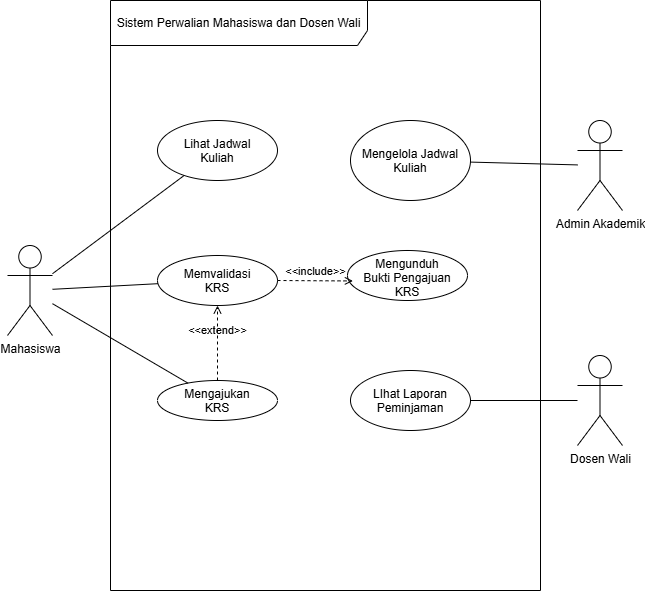

The diagram above was exported from draw.io. Its source (the exported page's mxGraphModel, read from the mxfile embedded in the PNG):
<mxGraphModel dx="779" dy="629" grid="1" gridSize="10" guides="1" tooltips="1" connect="1" arrows="1" fold="1" page="1" pageScale="1" pageWidth="850" pageHeight="1100" math="0" shadow="0">
  <root>
    <mxCell id="0" />
    <mxCell id="1" parent="0" />
    <mxCell id="JxUd3dBJYTBHB-6G_g-A-1" parent="1" style="shape=umlFrame;whiteSpace=wrap;html=1;pointerEvents=0;recursiveResize=0;container=1;collapsible=0;width=257;height=45;" value="Sistem Perwalian Mahasiswa dan Dosen Wali" vertex="1">
      <mxGeometry height="590" width="430" x="223" y="260" as="geometry" />
    </mxCell>
    <mxCell id="JxUd3dBJYTBHB-6G_g-A-5" parent="JxUd3dBJYTBHB-6G_g-A-1" style="ellipse;whiteSpace=wrap;html=1;shapeInside=1;" value="Lihat Jadwal Kuliah" vertex="1">
      <mxGeometry height="60" width="120" x="47" y="120" as="geometry" />
    </mxCell>
    <mxCell id="JxUd3dBJYTBHB-6G_g-A-6" parent="JxUd3dBJYTBHB-6G_g-A-1" style="ellipse;whiteSpace=wrap;html=1;shapeInside=1;" value="Mengelola Jadwal Kuliah" vertex="1">
      <mxGeometry height="80" width="120" x="240" y="120" as="geometry" />
    </mxCell>
    <mxCell id="2tYQwDgC4xGL3-aVKYkC-1" parent="JxUd3dBJYTBHB-6G_g-A-1" style="ellipse;whiteSpace=wrap;html=1;shapeInside=1;" value="Memvalidasi KRS" vertex="1">
      <mxGeometry height="50" width="120" x="47" y="255" as="geometry" />
    </mxCell>
    <mxCell id="2tYQwDgC4xGL3-aVKYkC-2" parent="JxUd3dBJYTBHB-6G_g-A-1" style="ellipse;whiteSpace=wrap;html=1;shapeInside=1;" value="Mengajukan KRS" vertex="1">
      <mxGeometry height="40" width="120" x="47" y="380" as="geometry" />
    </mxCell>
    <mxCell id="Ozzu06tZuuJJshuv-WKA-1" parent="JxUd3dBJYTBHB-6G_g-A-1" style="ellipse;whiteSpace=wrap;html=1;shapeInside=1;" value="Mengunduh Bukti Pengajuan KRS" vertex="1">
      <mxGeometry height="50" width="120" x="237" y="250" as="geometry" />
    </mxCell>
    <mxCell id="Ozzu06tZuuJJshuv-WKA-3" parent="JxUd3dBJYTBHB-6G_g-A-1" style="ellipse;whiteSpace=wrap;html=1;shapeInside=1;" value="LIhat Laporan Peminjaman" vertex="1">
      <mxGeometry height="60" width="120" x="240" y="370" as="geometry" />
    </mxCell>
    <mxCell id="Ozzu06tZuuJJshuv-WKA-12" edge="1" parent="JxUd3dBJYTBHB-6G_g-A-1" source="2tYQwDgC4xGL3-aVKYkC-2" style="html=1;verticalAlign=bottom;labelBackgroundColor=none;endArrow=open;endFill=0;dashed=1;entryX=0.5;entryY=1;entryDx=0;entryDy=0;exitX=0.5;exitY=0;exitDx=0;exitDy=0;" target="2tYQwDgC4xGL3-aVKYkC-1" value="&amp;lt;&amp;lt;extend&amp;gt;&amp;gt;">
      <mxGeometry relative="1" width="160" x="0.0909" as="geometry">
        <mxPoint as="offset" />
        <mxPoint x="57" y="370" as="sourcePoint" />
        <mxPoint x="227" y="370" as="targetPoint" />
      </mxGeometry>
    </mxCell>
    <mxCell id="Ozzu06tZuuJJshuv-WKA-13" edge="1" parent="JxUd3dBJYTBHB-6G_g-A-1" source="2tYQwDgC4xGL3-aVKYkC-1" style="html=1;verticalAlign=bottom;labelBackgroundColor=none;endArrow=open;endFill=0;dashed=1;exitX=1;exitY=0.5;exitDx=0;exitDy=0;entryX=0.045;entryY=0.609;entryDx=0;entryDy=0;entryPerimeter=0;" target="Ozzu06tZuuJJshuv-WKA-1" value="&amp;lt;&amp;lt;include&amp;gt;&amp;gt;">
      <mxGeometry relative="1" width="160" as="geometry">
        <mxPoint x="117" y="270" as="sourcePoint" />
        <mxPoint x="277" y="270" as="targetPoint" />
      </mxGeometry>
    </mxCell>
    <mxCell id="JxUd3dBJYTBHB-6G_g-A-7" edge="1" parent="1" source="JxUd3dBJYTBHB-6G_g-A-2" style="edgeStyle=none;curved=1;rounded=0;curveGeometry=1;orthogonalLoop=1;jettySize=auto;html=1;fontSize=12;startSize=8;endSize=8;endArrow=none;endFill=0;" target="JxUd3dBJYTBHB-6G_g-A-5" value="">
      <mxGeometry relative="1" as="geometry" />
    </mxCell>
    <mxCell id="Ozzu06tZuuJJshuv-WKA-6" edge="1" parent="1" source="JxUd3dBJYTBHB-6G_g-A-2" style="edgeStyle=none;html=1;endArrow=none;endFill=0;" target="2tYQwDgC4xGL3-aVKYkC-1" value="">
      <mxGeometry relative="1" as="geometry" />
    </mxCell>
    <mxCell id="Ozzu06tZuuJJshuv-WKA-8" edge="1" parent="1" source="JxUd3dBJYTBHB-6G_g-A-2" style="edgeStyle=none;html=1;endArrow=none;endFill=0;" target="2tYQwDgC4xGL3-aVKYkC-2" value="">
      <mxGeometry relative="1" as="geometry" />
    </mxCell>
    <mxCell id="JxUd3dBJYTBHB-6G_g-A-2" parent="1" style="shape=umlActor;verticalLabelPosition=bottom;verticalAlign=top;html=1;" value="Mahasiswa" vertex="1">
      <mxGeometry height="90" width="45" x="120" y="505" as="geometry" />
    </mxCell>
    <mxCell id="JxUd3dBJYTBHB-6G_g-A-8" edge="1" parent="1" source="JxUd3dBJYTBHB-6G_g-A-3" style="edgeStyle=none;curved=1;rounded=0;curveGeometry=1;orthogonalLoop=1;jettySize=auto;html=1;fontSize=12;startSize=8;endSize=8;endArrow=none;endFill=0;" target="JxUd3dBJYTBHB-6G_g-A-6" value="">
      <mxGeometry relative="1" as="geometry" />
    </mxCell>
    <mxCell id="JxUd3dBJYTBHB-6G_g-A-3" parent="1" style="shape=umlActor;verticalLabelPosition=bottom;verticalAlign=top;html=1;" value="Admin Akademik" vertex="1">
      <mxGeometry height="90" width="45" x="690" y="380" as="geometry" />
    </mxCell>
    <mxCell id="Ozzu06tZuuJJshuv-WKA-10" edge="1" parent="1" source="Ozzu06tZuuJJshuv-WKA-4" style="edgeStyle=none;html=1;endArrow=none;endFill=0;" target="Ozzu06tZuuJJshuv-WKA-3" value="">
      <mxGeometry relative="1" as="geometry" />
    </mxCell>
    <mxCell id="Ozzu06tZuuJJshuv-WKA-4" parent="1" style="shape=umlActor;verticalLabelPosition=bottom;verticalAlign=top;html=1;" value="Dosen Wali" vertex="1">
      <mxGeometry height="90" width="45" x="690" y="615" as="geometry" />
    </mxCell>
  </root>
</mxGraphModel>